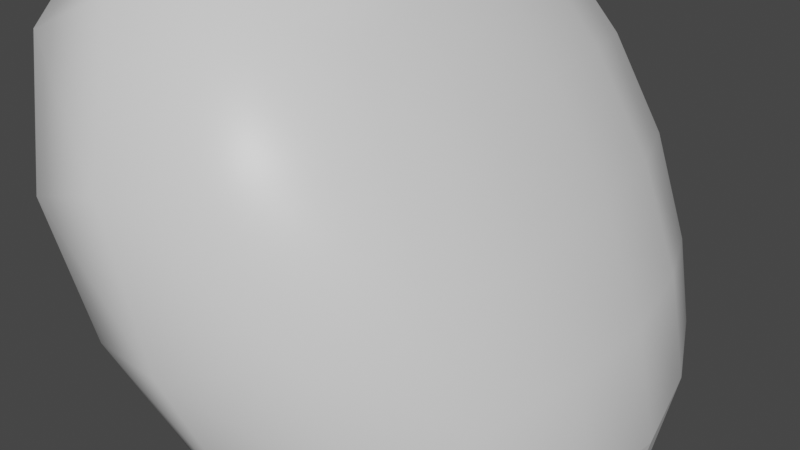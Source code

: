 # Source: Rock4.blend  (saved by Blender 2.90.8; exported with 4.5.12 LTS)
import bpy
from mathutils import Matrix  # noqa: F401  (used for matrix-valued properties, if any)

bpy.ops.wm.read_factory_settings(use_empty=True)
scene = bpy.context.scene
scene.name = 'Scene'

# ---- collections
col_collection = bpy.data.collections.new('Collection'); scene.collection.children.link(col_collection)

# ---- materials (node trees are filled in below, after node groups)
mat_material = bpy.data.materials.new('Material')
mat_material.alpha_threshold = 0.0
mat_material.use_transparent_shadow = False
mat_material.line_color = (0.0, 0.0, 0.0, 1.0)

# ---- material node trees
mat_material.use_nodes = True; mat_material.node_tree.nodes.clear()
_N = mat_material.node_tree.nodes; _L = mat_material.node_tree.links
n0 = _N.new('ShaderNodeOutputMaterial'); n0.name = 'Material Output'; n0.location = (300, 300)
n1 = _N.new('ShaderNodeBsdfPrincipled'); n1.name = 'Principled BSDF'; n1.location = (10, 300)
n1.distribution = 'GGX'
n1.subsurface_method = 'BURLEY'
n1.inputs[2].default_value = 0.4
n1.inputs[3].default_value = 1.45
n1.inputs[27].default_value = (0.0, 0.0, 0.0, 1.0)
n1.inputs[28].default_value = 1.0
_L.new(n1.outputs[0], n0.inputs[0])
n0.is_active_output = True

# ---- world
world_world = bpy.data.worlds.new('World'); scene.world = world_world
world_world.use_nodes = True; world_world.node_tree.nodes.clear()
_N = world_world.node_tree.nodes; _L = world_world.node_tree.links
n0 = _N.new('ShaderNodeOutputWorld'); n0.name = 'World Output'; n0.location = (300, 300)
n1 = _N.new('ShaderNodeBackground'); n1.name = 'Background'; n1.location = (10, 300)
n1.inputs[0].default_value = (0.05088, 0.05088, 0.05088, 1.0)
_L.new(n1.outputs[0], n0.inputs[0])
n0.is_active_output = True
world_world.color = (0.05088, 0.05088, 0.05088)
world_world.use_sun_shadow = False
world_world.sun_shadow_jitter_overblur = 0.0

# ---- meshes
me_cube = bpy.data.meshes.new('Cube')
me_cube.from_pydata([(-1.74, 2.214, 2.22), (0.2226, 0.9011, -0.7099), (-0.8881, -1.931, 2.09), (0.2226, -1.099, -0.7099), (-2.963, 1.648, 1.93), (-1.0, 1.0, -1.0), (-2.7, -2.298, 2.602), (-1.0, -1.0, -1.0)], [], [(0, 4, 6, 2), (3, 2, 6, 7), (7, 6, 4, 5), (5, 1, 3, 7), (1, 0, 2, 3), (5, 4, 0, 1)])
me_cube.polygons.foreach_set('use_smooth', [1, 1, 1, 0, 1, 1])
_uv = me_cube.uv_layers.new(name='UVMap')
_uv.uv.foreach_set('vector', [0.625, 0.5, 0.875, 0.5, 0.875, 0.75, 0.625, 0.75, 0.375, 0.75, 0.625, 0.75, 0.625, 1.0, 0.375, 1.0, 0.375, 0.0, 0.625, 0.0, 0.625, 0.25, 0.375, 0.25, 0.125, 0.5, 0.375, 0.5, 0.375, 0.75, 0.125, 0.75, 0.375, 0.5, 0.625, 0.5, 0.625, 0.75, 0.375, 0.75, 0.375, 0.25, 0.625, 0.25, 0.625, 0.5, 0.375, 0.5])
me_cube.materials.append(mat_material)
me_cube.use_remesh_preserve_volume = False
me_cube.use_remesh_preserve_attributes = False
me_cube.use_mirror_vertex_groups = False
me_cube.update()

# ---- objects
ob_cube = bpy.data.objects.new('Cube', me_cube)

# ---- transforms, parenting, visibility, modifiers, constraints
ob_cube.location = (0.0, 0.0, 0.0)
ob_cube.lock_rotations_4d = False
ob_cube.empty_display_type = 'ARROWS'
ob_cube.lineart.crease_threshold = 0.0
_m = ob_cube.modifiers.new('Subdivision', 'SUBSURF')
_m.uv_smooth = 'PRESERVE_CORNERS'
_m.levels = 4
_m = ob_cube.modifiers.new('Displace', 'DISPLACE')
_m.mid_level = 0.4231
_m.strength = 1.1

# ---- collection membership
col_collection.objects.link(ob_cube)

# ---- scene / render settings (as saved in the file)
scene.frame_start = 1; scene.frame_end = 250; scene.frame_set(1)
scene.render.engine = 'BLENDER_EEVEE_NEXT'
scene.cycles.use_denoising = False
scene.cycles.samples = 128
scene.cycles.sampling_pattern = 'TABULATED_SOBOL'
scene.cycles.use_adaptive_sampling = False
scene.cycles.use_light_tree = False
scene.view_settings.view_transform = 'Filmic'
bpy.context.view_layer.update()

# ---- added for rendering (the .blend has no active camera and no usable light): camera, sun
cam_auto = bpy.data.cameras.new('AutoCamera')
cam_auto.lens = 50.0
cam_auto.sensor_width = 36.0
cam_auto.clip_end = 1000.0
ob_auto_camera = bpy.data.objects.new('AutoCamera', cam_auto)
scene.collection.objects.link(ob_auto_camera)
ob_auto_camera.location = (2.21793, -4.25833, 3.36055)
ob_auto_camera.rotation_euler = (1.09748, -7.21219e-08, 0.694738)
scene.camera = ob_auto_camera
light_auto_sun = bpy.data.lights.new('AutoSun', 'SUN')
light_auto_sun.energy = 3.0
light_auto_sun.angle = 0.0523599
ob_auto_sun = bpy.data.objects.new('AutoSun', light_auto_sun)
scene.collection.objects.link(ob_auto_sun)
ob_auto_sun.rotation_euler = (0.872665, 0.174533, 0.523599)
bpy.context.view_layer.update()

